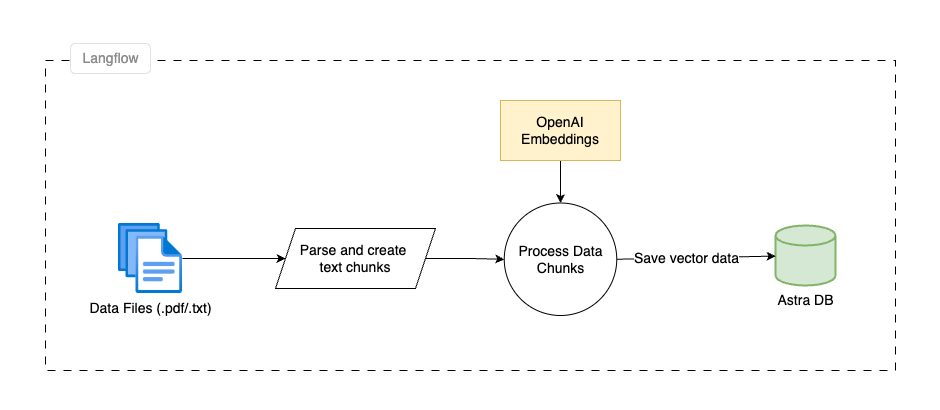

The diagram above was exported from draw.io. Its source (the exported page's mxGraphModel, read from the mxfile embedded in the PNG):
<mxGraphModel dx="1468" dy="2600" grid="1" gridSize="10" guides="1" tooltips="1" connect="1" arrows="1" fold="1" page="1" pageScale="1" pageWidth="2336" pageHeight="1654" math="0" shadow="0">
  <root>
    <mxCell id="0" />
    <mxCell id="1" parent="0" />
    <mxCell id="2" value="" style="rounded=0;whiteSpace=wrap;html=1;dashed=1;dashPattern=8 8;fillColor=none;" vertex="1" parent="1">
      <mxGeometry x="110" y="10" width="850" height="310" as="geometry" />
    </mxCell>
    <mxCell id="3" value="" style="group" vertex="1" connectable="0" parent="1">
      <mxGeometry x="140" y="173" width="150" height="100" as="geometry" />
    </mxCell>
    <mxCell id="4" value="" style="image;aspect=fixed;html=1;points=[];align=center;fontSize=12;image=img/lib/azure2/general/Files.svg;" vertex="1" parent="3">
      <mxGeometry x="43" width="64" height="70" as="geometry" />
    </mxCell>
    <mxCell id="5" value="Data Files (.pdf/.txt)" style="text;html=1;align=center;verticalAlign=middle;resizable=0;points=[];autosize=1;strokeColor=none;fillColor=none;fontSize=14;" vertex="1" parent="3">
      <mxGeometry y="70" width="150" height="30" as="geometry" />
    </mxCell>
    <mxCell id="6" style="edgeStyle=orthogonalEdgeStyle;rounded=0;orthogonalLoop=1;jettySize=auto;html=1;exitX=1;exitY=0.5;exitDx=0;exitDy=0;entryX=0;entryY=0.5;entryDx=0;entryDy=0;" edge="1" source="7" target="16" parent="1">
      <mxGeometry relative="1" as="geometry">
        <mxPoint x="730" y="204.77777777777771" as="targetPoint" />
      </mxGeometry>
    </mxCell>
    <mxCell id="7" value="Parse and create&amp;nbsp;&lt;div style=&quot;font-size: 14px;&quot;&gt;text chunks&lt;/div&gt;" style="shape=parallelogram;perimeter=parallelogramPerimeter;whiteSpace=wrap;html=1;fixedSize=1;fontSize=14;" vertex="1" parent="1">
      <mxGeometry x="340" y="178" width="160" height="60" as="geometry" />
    </mxCell>
    <mxCell id="8" style="edgeStyle=orthogonalEdgeStyle;rounded=0;orthogonalLoop=1;jettySize=auto;html=1;" edge="1" source="4" target="7" parent="1">
      <mxGeometry relative="1" as="geometry" />
    </mxCell>
    <mxCell id="9" value="" style="group" vertex="1" connectable="0" parent="1">
      <mxGeometry x="830" y="175" width="80" height="90" as="geometry" />
    </mxCell>
    <mxCell id="10" value="" style="strokeWidth=2;html=1;shape=mxgraph.flowchart.database;whiteSpace=wrap;fillColor=#d5e8d4;strokeColor=#82b366;" vertex="1" parent="9">
      <mxGeometry x="10" width="60" height="60" as="geometry" />
    </mxCell>
    <mxCell id="11" value="&lt;font style=&quot;font-size: 14px;&quot;&gt;Astra DB&lt;/font&gt;" style="text;html=1;align=center;verticalAlign=middle;resizable=0;points=[];autosize=1;strokeColor=none;fillColor=none;" vertex="1" parent="9">
      <mxGeometry y="60" width="80" height="30" as="geometry" />
    </mxCell>
    <mxCell id="12" style="edgeStyle=orthogonalEdgeStyle;rounded=0;orthogonalLoop=1;jettySize=auto;html=1;exitX=0.5;exitY=1;exitDx=0;exitDy=0;" edge="1" source="13" target="16" parent="1">
      <mxGeometry relative="1" as="geometry" />
    </mxCell>
    <mxCell id="13" value="OpenAI Embeddings" style="rounded=0;whiteSpace=wrap;html=1;fontSize=14;fillColor=#fff2cc;strokeColor=#d6b656;" vertex="1" parent="1">
      <mxGeometry x="565" y="50" width="120" height="60" as="geometry" />
    </mxCell>
    <mxCell id="14" style="rounded=0;orthogonalLoop=1;jettySize=auto;html=1;exitX=1;exitY=0.5;exitDx=0;exitDy=0;" edge="1" source="16" target="10" parent="1">
      <mxGeometry relative="1" as="geometry" />
    </mxCell>
    <mxCell id="15" value="&lt;font style=&quot;font-size: 14px;&quot;&gt;Save vector data&lt;/font&gt;" style="edgeLabel;html=1;align=center;verticalAlign=middle;resizable=0;points=[];" vertex="1" connectable="0" parent="14">
      <mxGeometry x="-0.1333" relative="1" as="geometry">
        <mxPoint as="offset" />
      </mxGeometry>
    </mxCell>
    <mxCell id="16" value="Process Data Chunks" style="ellipse;whiteSpace=wrap;html=1;aspect=fixed;fontSize=14;" vertex="1" parent="1">
      <mxGeometry x="568.75" y="152.5" width="112.5" height="112.5" as="geometry" />
    </mxCell>
    <mxCell id="17" value="&lt;font color=&quot;#8c8c8c&quot;&gt;Langflow&lt;/font&gt;" style="text;html=1;align=center;verticalAlign=middle;resizable=0;points=[];autosize=1;rounded=1;fillColor=default;strokeColor=#E3E0E0;fontSize=14;" vertex="1" parent="1">
      <mxGeometry x="135" y="-7" width="80" height="30" as="geometry" />
    </mxCell>
    <mxCell id="18" value="" style="rounded=0;whiteSpace=wrap;html=1;fillColor=none;strokeColor=none;" vertex="1" parent="1">
      <mxGeometry x="65" y="-50" width="940" height="410" as="geometry" />
    </mxCell>
  </root>
</mxGraphModel>